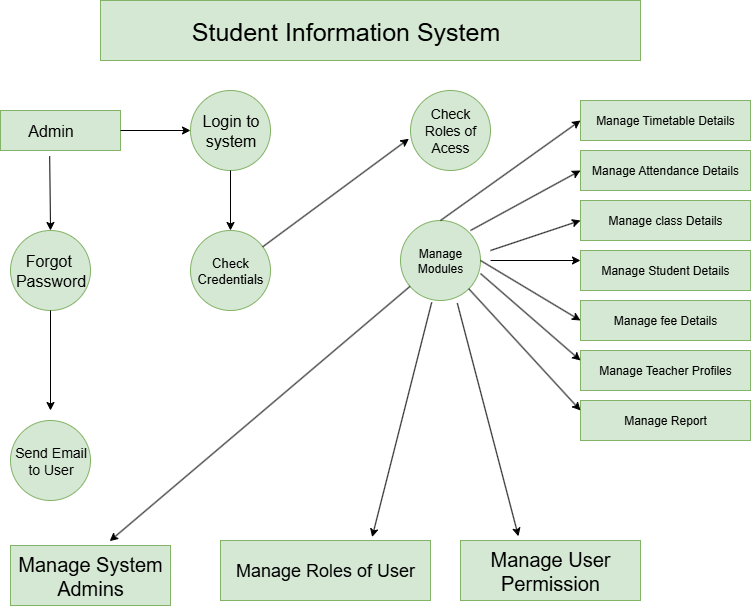

The diagram above was exported from draw.io. Its source (the exported page's mxGraphModel, read from the mxfile embedded in the PNG):
<mxGraphModel dx="1158" dy="624" grid="1" gridSize="10" guides="1" tooltips="1" connect="1" arrows="1" fold="1" page="1" pageScale="1" pageWidth="827" pageHeight="1169" math="0" shadow="0">
  <root>
    <mxCell id="0" />
    <mxCell id="1" parent="0" />
    <mxCell id="k2fwgD-164WTXLAUQ4NJ-1" value="" style="rounded=0;whiteSpace=wrap;html=1;fillColor=#d5e8d4;strokeColor=#82b366;" vertex="1" parent="1">
      <mxGeometry x="140" y="10" width="540" height="60" as="geometry" />
    </mxCell>
    <mxCell id="k2fwgD-164WTXLAUQ4NJ-2" value="" style="rounded=0;whiteSpace=wrap;html=1;fillColor=#d5e8d4;strokeColor=#82b366;" vertex="1" parent="1">
      <mxGeometry x="40" y="120" width="120" height="40" as="geometry" />
    </mxCell>
    <mxCell id="k2fwgD-164WTXLAUQ4NJ-4" value="" style="endArrow=classic;html=1;rounded=0;" edge="1" parent="1">
      <mxGeometry width="50" height="50" relative="1" as="geometry">
        <mxPoint x="160" y="140" as="sourcePoint" />
        <mxPoint x="230" y="140" as="targetPoint" />
      </mxGeometry>
    </mxCell>
    <mxCell id="k2fwgD-164WTXLAUQ4NJ-5" value="" style="ellipse;whiteSpace=wrap;html=1;aspect=fixed;fillColor=#d5e8d4;strokeColor=#82b366;" vertex="1" parent="1">
      <mxGeometry x="230" y="100" width="80" height="80" as="geometry" />
    </mxCell>
    <mxCell id="k2fwgD-164WTXLAUQ4NJ-7" value="" style="endArrow=classic;html=1;rounded=0;exitX=0.5;exitY=1;exitDx=0;exitDy=0;" edge="1" parent="1">
      <mxGeometry width="50" height="50" relative="1" as="geometry">
        <mxPoint x="270" y="320" as="sourcePoint" />
        <mxPoint x="270" y="240" as="targetPoint" />
      </mxGeometry>
    </mxCell>
    <mxCell id="k2fwgD-164WTXLAUQ4NJ-8" value="&lt;font style=&quot;font-size: 14px;&quot;&gt;Check Roles of Acess&lt;/font&gt;" style="ellipse;whiteSpace=wrap;html=1;aspect=fixed;fillColor=#d5e8d4;strokeColor=#82b366;" vertex="1" parent="1">
      <mxGeometry x="450" y="100" width="80" height="80" as="geometry" />
    </mxCell>
    <mxCell id="k2fwgD-164WTXLAUQ4NJ-9" value="&lt;font style=&quot;font-size: 13px;&quot;&gt;Check Credentials&lt;/font&gt;" style="ellipse;whiteSpace=wrap;html=1;aspect=fixed;fillColor=#d5e8d4;strokeColor=#82b366;" vertex="1" parent="1">
      <mxGeometry x="230" y="240" width="80" height="80" as="geometry" />
    </mxCell>
    <mxCell id="k2fwgD-164WTXLAUQ4NJ-10" value="" style="endArrow=classic;html=1;rounded=0;exitX=0.5;exitY=1;exitDx=0;exitDy=0;" edge="1" parent="1">
      <mxGeometry width="50" height="50" relative="1" as="geometry">
        <mxPoint x="270" y="180" as="sourcePoint" />
        <mxPoint x="270" y="240" as="targetPoint" />
      </mxGeometry>
    </mxCell>
    <mxCell id="k2fwgD-164WTXLAUQ4NJ-12" value="Manage Modules" style="ellipse;whiteSpace=wrap;html=1;aspect=fixed;fillColor=#d5e8d4;strokeColor=#82b366;" vertex="1" parent="1">
      <mxGeometry x="440" y="230" width="80" height="80" as="geometry" />
    </mxCell>
    <mxCell id="k2fwgD-164WTXLAUQ4NJ-13" value="" style="ellipse;whiteSpace=wrap;html=1;aspect=fixed;fillColor=#d5e8d4;strokeColor=#82b366;" vertex="1" parent="1">
      <mxGeometry x="50" y="240" width="80" height="80" as="geometry" />
    </mxCell>
    <mxCell id="k2fwgD-164WTXLAUQ4NJ-14" value="" style="ellipse;whiteSpace=wrap;html=1;aspect=fixed;fillColor=#d5e8d4;strokeColor=#82b366;" vertex="1" parent="1">
      <mxGeometry x="50" y="430" width="80" height="80" as="geometry" />
    </mxCell>
    <mxCell id="k2fwgD-164WTXLAUQ4NJ-15" value="Manage Timetable Details" style="rounded=0;whiteSpace=wrap;html=1;fillColor=#d5e8d4;strokeColor=#82b366;" vertex="1" parent="1">
      <mxGeometry x="620" y="110" width="170" height="40" as="geometry" />
    </mxCell>
    <mxCell id="k2fwgD-164WTXLAUQ4NJ-20" value="Manage Attendance Details" style="rounded=0;whiteSpace=wrap;html=1;fillColor=#d5e8d4;strokeColor=#82b366;" vertex="1" parent="1">
      <mxGeometry x="620" y="160" width="170" height="40" as="geometry" />
    </mxCell>
    <mxCell id="k2fwgD-164WTXLAUQ4NJ-22" value="Manage class Details" style="rounded=0;whiteSpace=wrap;html=1;fillColor=#d5e8d4;strokeColor=#82b366;" vertex="1" parent="1">
      <mxGeometry x="620" y="210" width="170" height="40" as="geometry" />
    </mxCell>
    <mxCell id="k2fwgD-164WTXLAUQ4NJ-23" value="Manage Student Details" style="rounded=0;whiteSpace=wrap;html=1;fillColor=#d5e8d4;strokeColor=#82b366;" vertex="1" parent="1">
      <mxGeometry x="620" y="260" width="170" height="40" as="geometry" />
    </mxCell>
    <mxCell id="k2fwgD-164WTXLAUQ4NJ-24" value="Manage fee Details" style="rounded=0;whiteSpace=wrap;html=1;fillColor=#d5e8d4;strokeColor=#82b366;" vertex="1" parent="1">
      <mxGeometry x="620" y="310" width="170" height="40" as="geometry" />
    </mxCell>
    <mxCell id="k2fwgD-164WTXLAUQ4NJ-25" value="Manage Teacher Profiles" style="rounded=0;whiteSpace=wrap;html=1;fillColor=#d5e8d4;strokeColor=#82b366;" vertex="1" parent="1">
      <mxGeometry x="620" y="360" width="170" height="40" as="geometry" />
    </mxCell>
    <mxCell id="k2fwgD-164WTXLAUQ4NJ-27" value="Manage Report" style="rounded=0;whiteSpace=wrap;html=1;fillColor=#d5e8d4;strokeColor=#82b366;" vertex="1" parent="1">
      <mxGeometry x="620" y="410" width="170" height="40" as="geometry" />
    </mxCell>
    <mxCell id="k2fwgD-164WTXLAUQ4NJ-29" value="&lt;font style=&quot;font-size: 20px;&quot;&gt;Manage User Permission&lt;/font&gt;" style="rounded=0;whiteSpace=wrap;html=1;fillColor=#d5e8d4;strokeColor=#82b366;" vertex="1" parent="1">
      <mxGeometry x="500" y="550" width="180" height="60" as="geometry" />
    </mxCell>
    <mxCell id="k2fwgD-164WTXLAUQ4NJ-30" value="&lt;font style=&quot;font-size: 20px;&quot;&gt;Manage System Admins&lt;/font&gt;" style="rounded=0;whiteSpace=wrap;html=1;fillColor=#d5e8d4;strokeColor=#82b366;" vertex="1" parent="1">
      <mxGeometry x="50" y="555" width="160" height="60" as="geometry" />
    </mxCell>
    <mxCell id="k2fwgD-164WTXLAUQ4NJ-31" value="&lt;font style=&quot;font-size: 18px;&quot;&gt;Manage Roles of User&lt;/font&gt;" style="rounded=0;whiteSpace=wrap;html=1;fillColor=#d5e8d4;strokeColor=#82b366;" vertex="1" parent="1">
      <mxGeometry x="260" y="550" width="210" height="60" as="geometry" />
    </mxCell>
    <mxCell id="k2fwgD-164WTXLAUQ4NJ-33" value="" style="edgeStyle=none;orthogonalLoop=1;jettySize=auto;html=1;rounded=0;entryX=0.62;entryY=-0.073;entryDx=0;entryDy=0;entryPerimeter=0;" edge="1" parent="1" source="k2fwgD-164WTXLAUQ4NJ-12" target="k2fwgD-164WTXLAUQ4NJ-30">
      <mxGeometry width="100" relative="1" as="geometry">
        <mxPoint x="410" y="310" as="sourcePoint" />
        <mxPoint x="510" y="310" as="targetPoint" />
        <Array as="points" />
      </mxGeometry>
    </mxCell>
    <mxCell id="k2fwgD-164WTXLAUQ4NJ-34" value="" style="edgeStyle=none;orthogonalLoop=1;jettySize=auto;html=1;rounded=0;entryX=0.722;entryY=-0.057;entryDx=0;entryDy=0;entryPerimeter=0;exitX=0.39;exitY=1.023;exitDx=0;exitDy=0;exitPerimeter=0;" edge="1" parent="1" source="k2fwgD-164WTXLAUQ4NJ-12" target="k2fwgD-164WTXLAUQ4NJ-31">
      <mxGeometry width="100" relative="1" as="geometry">
        <mxPoint x="430" y="320" as="sourcePoint" />
        <mxPoint x="530" y="320" as="targetPoint" />
        <Array as="points" />
      </mxGeometry>
    </mxCell>
    <mxCell id="k2fwgD-164WTXLAUQ4NJ-37" value="" style="edgeStyle=none;orthogonalLoop=1;jettySize=auto;html=1;rounded=0;entryX=0.322;entryY=-0.07;entryDx=0;entryDy=0;entryPerimeter=0;exitX=0.71;exitY=1.033;exitDx=0;exitDy=0;exitPerimeter=0;" edge="1" parent="1" source="k2fwgD-164WTXLAUQ4NJ-12" target="k2fwgD-164WTXLAUQ4NJ-29">
      <mxGeometry width="100" relative="1" as="geometry">
        <mxPoint x="460" y="320" as="sourcePoint" />
        <mxPoint x="560" y="320" as="targetPoint" />
        <Array as="points" />
      </mxGeometry>
    </mxCell>
    <mxCell id="k2fwgD-164WTXLAUQ4NJ-38" value="" style="edgeStyle=none;orthogonalLoop=1;jettySize=auto;html=1;rounded=0;entryX=0;entryY=0.25;entryDx=0;entryDy=0;exitX=1;exitY=1;exitDx=0;exitDy=0;" edge="1" parent="1" source="k2fwgD-164WTXLAUQ4NJ-12" target="k2fwgD-164WTXLAUQ4NJ-27">
      <mxGeometry width="100" relative="1" as="geometry">
        <mxPoint x="470" y="310" as="sourcePoint" />
        <mxPoint x="570" y="310" as="targetPoint" />
        <Array as="points" />
      </mxGeometry>
    </mxCell>
    <mxCell id="k2fwgD-164WTXLAUQ4NJ-39" value="" style="edgeStyle=none;orthogonalLoop=1;jettySize=auto;html=1;rounded=0;entryX=0;entryY=0.25;entryDx=0;entryDy=0;exitX=1;exitY=0.663;exitDx=0;exitDy=0;exitPerimeter=0;" edge="1" parent="1" source="k2fwgD-164WTXLAUQ4NJ-12" target="k2fwgD-164WTXLAUQ4NJ-25">
      <mxGeometry width="100" relative="1" as="geometry">
        <mxPoint x="490" y="300" as="sourcePoint" />
        <mxPoint x="590" y="300" as="targetPoint" />
        <Array as="points" />
      </mxGeometry>
    </mxCell>
    <mxCell id="k2fwgD-164WTXLAUQ4NJ-43" value="" style="edgeStyle=none;orthogonalLoop=1;jettySize=auto;html=1;rounded=0;entryX=0;entryY=0.5;entryDx=0;entryDy=0;exitX=1;exitY=0.5;exitDx=0;exitDy=0;" edge="1" parent="1" source="k2fwgD-164WTXLAUQ4NJ-12" target="k2fwgD-164WTXLAUQ4NJ-24">
      <mxGeometry width="100" relative="1" as="geometry">
        <mxPoint x="490" y="280" as="sourcePoint" />
        <mxPoint x="590" y="280" as="targetPoint" />
        <Array as="points" />
      </mxGeometry>
    </mxCell>
    <mxCell id="k2fwgD-164WTXLAUQ4NJ-44" value="" style="edgeStyle=none;orthogonalLoop=1;jettySize=auto;html=1;rounded=0;entryX=0;entryY=0.25;entryDx=0;entryDy=0;" edge="1" parent="1" target="k2fwgD-164WTXLAUQ4NJ-23">
      <mxGeometry width="100" relative="1" as="geometry">
        <mxPoint x="530" y="270" as="sourcePoint" />
        <mxPoint x="590" y="260" as="targetPoint" />
        <Array as="points" />
      </mxGeometry>
    </mxCell>
    <mxCell id="k2fwgD-164WTXLAUQ4NJ-45" value="" style="edgeStyle=none;orthogonalLoop=1;jettySize=auto;html=1;rounded=0;entryX=0;entryY=0.5;entryDx=0;entryDy=0;" edge="1" parent="1" target="k2fwgD-164WTXLAUQ4NJ-22">
      <mxGeometry width="100" relative="1" as="geometry">
        <mxPoint x="530" y="260" as="sourcePoint" />
        <mxPoint x="590" y="240" as="targetPoint" />
        <Array as="points" />
      </mxGeometry>
    </mxCell>
    <mxCell id="k2fwgD-164WTXLAUQ4NJ-46" value="" style="edgeStyle=none;orthogonalLoop=1;jettySize=auto;html=1;rounded=0;entryX=0;entryY=0.5;entryDx=0;entryDy=0;" edge="1" parent="1" target="k2fwgD-164WTXLAUQ4NJ-20">
      <mxGeometry width="100" relative="1" as="geometry">
        <mxPoint x="510" y="240" as="sourcePoint" />
        <mxPoint x="640" y="210" as="targetPoint" />
        <Array as="points" />
      </mxGeometry>
    </mxCell>
    <mxCell id="k2fwgD-164WTXLAUQ4NJ-47" value="" style="edgeStyle=none;orthogonalLoop=1;jettySize=auto;html=1;rounded=0;exitX=0.5;exitY=0;exitDx=0;exitDy=0;" edge="1" parent="1" source="k2fwgD-164WTXLAUQ4NJ-12">
      <mxGeometry width="100" relative="1" as="geometry">
        <mxPoint x="510" y="230" as="sourcePoint" />
        <mxPoint x="620" y="130" as="targetPoint" />
        <Array as="points" />
      </mxGeometry>
    </mxCell>
    <mxCell id="k2fwgD-164WTXLAUQ4NJ-48" value="" style="edgeStyle=none;orthogonalLoop=1;jettySize=auto;html=1;rounded=0;entryX=-0.02;entryY=0.603;entryDx=0;entryDy=0;entryPerimeter=0;" edge="1" parent="1" source="k2fwgD-164WTXLAUQ4NJ-9" target="k2fwgD-164WTXLAUQ4NJ-8">
      <mxGeometry width="100" relative="1" as="geometry">
        <mxPoint x="280" y="220" as="sourcePoint" />
        <mxPoint x="380" y="220" as="targetPoint" />
        <Array as="points" />
      </mxGeometry>
    </mxCell>
    <mxCell id="k2fwgD-164WTXLAUQ4NJ-49" value="" style="edgeStyle=none;orthogonalLoop=1;jettySize=auto;html=1;rounded=0;entryX=0.5;entryY=0;entryDx=0;entryDy=0;exitX=0.41;exitY=1.145;exitDx=0;exitDy=0;exitPerimeter=0;" edge="1" parent="1" source="k2fwgD-164WTXLAUQ4NJ-2" target="k2fwgD-164WTXLAUQ4NJ-13">
      <mxGeometry width="100" relative="1" as="geometry">
        <mxPoint x="40" y="170" as="sourcePoint" />
        <mxPoint x="140" y="170" as="targetPoint" />
        <Array as="points" />
      </mxGeometry>
    </mxCell>
    <mxCell id="k2fwgD-164WTXLAUQ4NJ-50" value="" style="edgeStyle=none;orthogonalLoop=1;jettySize=auto;html=1;rounded=0;exitX=0.5;exitY=1;exitDx=0;exitDy=0;entryX=0.5;entryY=-0.125;entryDx=0;entryDy=0;entryPerimeter=0;" edge="1" parent="1" source="k2fwgD-164WTXLAUQ4NJ-13" target="k2fwgD-164WTXLAUQ4NJ-14">
      <mxGeometry width="100" relative="1" as="geometry">
        <mxPoint x="100" y="370" as="sourcePoint" />
        <mxPoint x="200" y="370" as="targetPoint" />
        <Array as="points" />
      </mxGeometry>
    </mxCell>
    <mxCell id="k2fwgD-164WTXLAUQ4NJ-51" value="&lt;font style=&quot;font-size: 25px;&quot;&gt;Student Information System&lt;/font&gt;" style="text;html=1;align=center;verticalAlign=middle;resizable=0;points=[];autosize=1;strokeColor=none;fillColor=none;" vertex="1" parent="1">
      <mxGeometry x="220" y="20" width="330" height="40" as="geometry" />
    </mxCell>
    <mxCell id="k2fwgD-164WTXLAUQ4NJ-53" value="&lt;font style=&quot;font-size: 16px;&quot;&gt;Admin&lt;/font&gt;" style="text;html=1;align=center;verticalAlign=middle;resizable=0;points=[];autosize=1;strokeColor=none;fillColor=none;" vertex="1" parent="1">
      <mxGeometry x="55" y="125" width="70" height="30" as="geometry" />
    </mxCell>
    <mxCell id="k2fwgD-164WTXLAUQ4NJ-54" value="&lt;font style=&quot;font-size: 16px;&quot;&gt;Forgot&amp;nbsp;&lt;/font&gt;&lt;div&gt;&lt;font style=&quot;font-size: 16px;&quot;&gt;Password&lt;/font&gt;&lt;/div&gt;" style="text;html=1;align=center;verticalAlign=middle;resizable=0;points=[];autosize=1;strokeColor=none;fillColor=none;" vertex="1" parent="1">
      <mxGeometry x="45" y="255" width="90" height="50" as="geometry" />
    </mxCell>
    <mxCell id="k2fwgD-164WTXLAUQ4NJ-55" value="&lt;font style=&quot;font-size: 14px;&quot;&gt;Send Email&lt;/font&gt;&lt;div&gt;&lt;font style=&quot;font-size: 14px;&quot;&gt;to User&lt;/font&gt;&lt;/div&gt;" style="text;html=1;align=center;verticalAlign=middle;resizable=0;points=[];autosize=1;strokeColor=none;fillColor=none;" vertex="1" parent="1">
      <mxGeometry x="40" y="445" width="100" height="50" as="geometry" />
    </mxCell>
    <mxCell id="k2fwgD-164WTXLAUQ4NJ-56" value="&lt;font style=&quot;font-size: 16px;&quot;&gt;Login to&lt;/font&gt;&lt;div&gt;&lt;font style=&quot;font-size: 16px;&quot;&gt;system&lt;/font&gt;&lt;/div&gt;" style="text;html=1;align=center;verticalAlign=middle;resizable=0;points=[];autosize=1;strokeColor=none;fillColor=none;" vertex="1" parent="1">
      <mxGeometry x="230" y="115" width="80" height="50" as="geometry" />
    </mxCell>
  </root>
</mxGraphModel>